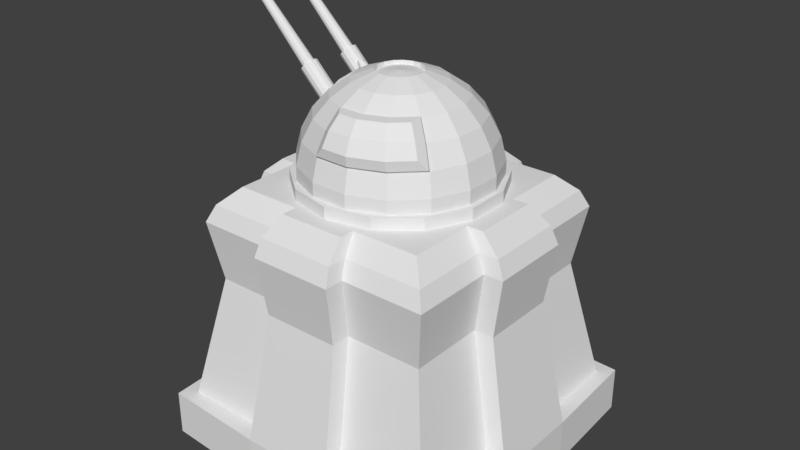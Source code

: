 # Source: anti_air.blend  (saved by Blender 2.79.0; exported with 4.5.12 LTS)
import bpy
from mathutils import Matrix  # noqa: F401  (used for matrix-valued properties, if any)

bpy.ops.wm.read_factory_settings(use_empty=True)
scene = bpy.context.scene
scene.name = 'Scene'

# ---- collections
col_collection_1 = bpy.data.collections.new('Collection 1'); scene.collection.children.link(col_collection_1)

# ---- world
world_world = bpy.data.worlds.new('World'); scene.world = world_world
world_world.color = (0.05088, 0.05088, 0.05088)
world_world.use_sun_shadow = False
world_world.sun_shadow_jitter_overblur = 0.0
world_world.cycles.sampling_method = 'MANUAL'

# ---- meshes
me_cylinder_002 = bpy.data.meshes.new('Cylinder.002')
me_cylinder_002.from_pydata([(-0.4034, 4.387, 0.2446), (-1.138, 5.121, 0.2446), (-0.363, 4.427, 0.2586), (-1.098, 5.162, 0.2586), (-0.3319, 4.458, 0.2977), (-1.067, 5.193, 0.2977), (-0.3171, 4.473, 0.3527), (-1.052, 5.208, 0.3527), (-0.3221, 4.468, 0.4111), (-1.057, 5.203, 0.4111), (-0.3458, 4.444, 0.4595), (-1.081, 5.179, 0.4595), (-0.3826, 4.407, 0.4868), (-1.117, 5.142, 0.4868), (-0.4242, 4.366, 0.4868), (-1.159, 5.101, 0.4868), (-0.461, 4.329, 0.4595), (-1.196, 5.064, 0.4595), (-0.4847, 4.305, 0.4111), (-1.219, 5.04, 0.4111), (-0.4897, 4.3, 0.3527), (-1.224, 5.035, 0.3527), (-0.4749, 4.315, 0.2977), (-1.21, 5.05, 0.2977), (-0.4438, 4.346, 0.2586), (-1.179, 5.081, 0.2586), (-1.171, 5.21, 0.2915), (-1.199, 5.182, 0.2817), (-1.149, 5.232, 0.3187), (-1.139, 5.242, 0.3571), (-1.142, 5.239, 0.3979), (-1.159, 5.222, 0.4317), (-1.185, 5.197, 0.4508), (-1.214, 5.168, 0.4508), (-1.239, 5.142, 0.4317), (-1.256, 5.126, 0.3979), (-1.259, 5.122, 0.3571), (-1.249, 5.132, 0.3187), (-1.227, 5.154, 0.2915), (-1.159, 5.223, 0.2586), (-1.199, 5.182, 0.2446), (-1.128, 5.254, 0.2977), (-1.113, 5.269, 0.3527), (-1.118, 5.264, 0.4111), (-1.141, 5.24, 0.4595), (-1.178, 5.203, 0.4868), (-1.22, 5.161, 0.4868), (-1.257, 5.125, 0.4595), (-1.28, 5.101, 0.4111), (-1.285, 5.096, 0.3527), (-1.271, 5.111, 0.2977), (-1.239, 5.142, 0.2586), (-1.989, 6.013, 0.313), (-2.009, 5.993, 0.306), (-1.974, 6.028, 0.3325), (-1.966, 6.036, 0.3601), (-1.969, 6.033, 0.3893), (-1.981, 6.021, 0.4135), (-1.999, 6.003, 0.4272), (-2.02, 5.982, 0.4272), (-2.038, 5.964, 0.4135), (-2.05, 5.952, 0.3893), (-2.053, 5.949, 0.3601), (-2.045, 5.957, 0.3325), (-2.03, 5.972, 0.313), (-2.008, 6.032, 0.313), (-2.029, 6.012, 0.306), (-1.993, 6.048, 0.3325), (-1.986, 6.055, 0.3601), (-1.988, 6.053, 0.3893), (-2.0, 6.041, 0.4135), (-2.018, 6.022, 0.4272), (-2.039, 6.002, 0.4272), (-2.058, 5.983, 0.4135), (-2.069, 5.971, 0.3893), (-2.072, 5.969, 0.3601), (-2.064, 5.976, 0.3325), (-2.049, 5.992, 0.313), (-2.032, 6.072, 0.2915), (-2.06, 6.044, 0.2817), (-2.011, 6.094, 0.3187), (-2.0, 6.104, 0.3571), (-2.004, 6.1, 0.3979), (-2.02, 6.084, 0.4317), (-2.046, 6.058, 0.4508), (-2.075, 6.029, 0.4508), (-2.101, 6.003, 0.4317), (-2.117, 5.987, 0.3979), (-2.121, 5.983, 0.3571), (-2.11, 5.994, 0.3187), (-2.089, 6.015, 0.2915), (-2.189, 6.223, 0.2993), (-2.214, 6.197, 0.2905), (-2.169, 6.242, 0.3237), (-2.16, 6.251, 0.3582), (-2.163, 6.248, 0.3948), (-2.178, 6.233, 0.4251), (-2.201, 6.21, 0.4422), (-2.227, 6.184, 0.4422), (-2.25, 6.161, 0.4251), (-2.265, 6.146, 0.3948), (-2.268, 6.143, 0.3582), (-2.259, 6.152, 0.3237), (-2.239, 6.172, 0.2993), (-2.18, 6.232, 0.275), (-2.214, 6.197, 0.263), (-2.153, 6.258, 0.3081), (-2.141, 6.271, 0.3549), (-2.145, 6.266, 0.4045), (-2.165, 6.246, 0.4457), (-2.196, 6.215, 0.4689), (-2.232, 6.18, 0.4689), (-2.263, 6.148, 0.4457), (-2.283, 6.128, 0.4045), (-2.287, 6.124, 0.3549), (-2.275, 6.136, 0.3081), (-2.248, 6.163, 0.275), (-2.093, 6.127, 0.2993), (-2.119, 6.102, 0.2905), (-2.074, 6.147, 0.3237), (-2.065, 6.156, 0.3582), (-2.068, 6.153, 0.3948), (-2.083, 6.138, 0.4251), (-2.106, 6.115, 0.4422), (-2.132, 6.089, 0.4422), (-2.155, 6.066, 0.4251), (-2.17, 6.051, 0.3948), (-2.173, 6.048, 0.3582), (-2.163, 6.057, 0.3237), (-2.144, 6.077, 0.2993), (-0.4034, 4.387, -0.4904), (-1.138, 5.121, -0.4904), (-0.363, 4.427, -0.4763), (-1.098, 5.162, -0.4763), (-0.3319, 4.458, -0.4373), (-1.067, 5.193, -0.4373), (-0.3171, 4.473, -0.3823), (-1.052, 5.208, -0.3823), (-0.3221, 4.468, -0.3239), (-1.057, 5.203, -0.3239), (-0.3458, 4.444, -0.2755), (-1.081, 5.179, -0.2755), (-0.3826, 4.407, -0.2481), (-1.117, 5.142, -0.2481), (-0.4242, 4.366, -0.2481), (-1.159, 5.101, -0.2481), (-0.461, 4.329, -0.2755), (-1.196, 5.064, -0.2755), (-0.4847, 4.305, -0.3239), (-1.219, 5.04, -0.3239), (-0.4897, 4.3, -0.3823), (-1.224, 5.035, -0.3823), (-0.4749, 4.315, -0.4373), (-1.21, 5.05, -0.4373), (-0.4438, 4.346, -0.4763), (-1.179, 5.081, -0.4763), (-1.171, 5.21, -0.4434), (-1.199, 5.182, -0.4533), (-1.149, 5.232, -0.4162), (-1.139, 5.242, -0.3778), (-1.142, 5.239, -0.3371), (-1.159, 5.222, -0.3033), (-1.185, 5.197, -0.2842), (-1.214, 5.168, -0.2842), (-1.239, 5.142, -0.3033), (-1.256, 5.126, -0.3371), (-1.259, 5.122, -0.3778), (-1.249, 5.132, -0.4162), (-1.227, 5.154, -0.4434), (-1.159, 5.223, -0.4763), (-1.199, 5.182, -0.4904), (-1.128, 5.254, -0.4373), (-1.113, 5.269, -0.3823), (-1.118, 5.264, -0.3239), (-1.141, 5.24, -0.2755), (-1.178, 5.203, -0.2481), (-1.22, 5.161, -0.2481), (-1.257, 5.125, -0.2755), (-1.28, 5.101, -0.3239), (-1.285, 5.096, -0.3823), (-1.271, 5.111, -0.4373), (-1.239, 5.142, -0.4763), (-1.989, 6.013, -0.4219), (-2.009, 5.993, -0.429), (-1.974, 6.028, -0.4024), (-1.966, 6.036, -0.3749), (-1.969, 6.033, -0.3457), (-1.981, 6.021, -0.3214), (-1.999, 6.003, -0.3078), (-2.02, 5.982, -0.3078), (-2.038, 5.964, -0.3214), (-2.05, 5.952, -0.3457), (-2.053, 5.949, -0.3749), (-2.045, 5.957, -0.4024), (-2.03, 5.972, -0.4219), (-2.008, 6.032, -0.4219), (-2.029, 6.012, -0.429), (-1.993, 6.048, -0.4024), (-1.986, 6.055, -0.3749), (-1.988, 6.053, -0.3457), (-2.0, 6.041, -0.3214), (-2.018, 6.022, -0.3078), (-2.039, 6.002, -0.3078), (-2.058, 5.983, -0.3214), (-2.069, 5.971, -0.3457), (-2.072, 5.969, -0.3749), (-2.064, 5.976, -0.4024), (-2.049, 5.992, -0.4219), (-2.032, 6.072, -0.4434), (-2.06, 6.044, -0.4533), (-2.011, 6.094, -0.4162), (-2.0, 6.104, -0.3778), (-2.004, 6.1, -0.3371), (-2.02, 6.084, -0.3033), (-2.046, 6.058, -0.2842), (-2.075, 6.029, -0.2842), (-2.101, 6.003, -0.3033), (-2.117, 5.987, -0.3371), (-2.121, 5.983, -0.3778), (-2.11, 5.994, -0.4162), (-2.089, 6.015, -0.4434), (-2.189, 6.223, -0.4357), (-2.214, 6.197, -0.4445), (-2.169, 6.242, -0.4112), (-2.16, 6.251, -0.3768), (-2.163, 6.248, -0.3402), (-2.178, 6.233, -0.3098), (-2.201, 6.21, -0.2927), (-2.227, 6.184, -0.2927), (-2.25, 6.161, -0.3098), (-2.265, 6.146, -0.3402), (-2.268, 6.143, -0.3768), (-2.259, 6.152, -0.4112), (-2.239, 6.172, -0.4357), (-2.18, 6.232, -0.46), (-2.214, 6.197, -0.4719), (-2.153, 6.258, -0.4268), (-2.141, 6.271, -0.3801), (-2.145, 6.266, -0.3304), (-2.165, 6.246, -0.2893), (-2.196, 6.215, -0.2661), (-2.232, 6.18, -0.2661), (-2.263, 6.148, -0.2893), (-2.283, 6.128, -0.3304), (-2.287, 6.124, -0.3801), (-2.275, 6.136, -0.4268), (-2.248, 6.163, -0.46), (-2.093, 6.127, -0.4357), (-2.119, 6.102, -0.4445), (-2.074, 6.147, -0.4112), (-2.065, 6.156, -0.3768), (-2.068, 6.153, -0.3402), (-2.083, 6.138, -0.3098), (-2.106, 6.115, -0.2927), (-2.132, 6.089, -0.2927), (-2.155, 6.066, -0.3098), (-2.17, 6.051, -0.3402), (-2.173, 6.048, -0.3768), (-2.163, 6.057, -0.4112), (-2.144, 6.077, -0.4357), (-0.5046, 4.716, -0.3373), (-0.8593, 5.07, -0.3373), (-0.4851, 4.735, -0.3305), (-0.8398, 5.09, -0.3305), (-0.4701, 4.75, -0.3117), (-0.8248, 5.105, -0.3117), (-0.463, 4.757, -0.2852), (-0.8176, 5.112, -0.2852), (-0.4654, 4.755, -0.257), (-0.8201, 5.11, -0.257), (-0.4768, 4.743, -0.2336), (-0.8315, 5.098, -0.2336), (-0.4946, 4.726, -0.2204), (-0.8492, 5.08, -0.2204), (-0.5146, 4.706, -0.2204), (-0.8693, 5.06, -0.2204), (-0.5324, 4.688, -0.2336), (-0.8871, 5.042, -0.2336), (-0.5438, 4.676, -0.257), (-0.8985, 5.031, -0.257), (-0.5463, 4.674, -0.2852), (-0.9009, 5.029, -0.2852), (-0.5391, 4.681, -0.3117), (-0.8938, 5.036, -0.3117), (-0.5241, 4.696, -0.3305), (-0.8788, 5.051, -0.3305), (-0.9135, 5.138, -0.2963), (-0.9203, 5.131, -0.2986), (-0.9083, 5.143, -0.2897), (-0.9058, 5.146, -0.2805), (-0.9067, 5.145, -0.2707), (-0.9106, 5.141, -0.2626), (-0.9168, 5.135, -0.258), (-0.9238, 5.128, -0.258), (-0.93, 5.122, -0.2626), (-0.9339, 5.118, -0.2707), (-0.9348, 5.117, -0.2805), (-0.9323, 5.119, -0.2897), (-0.9271, 5.125, -0.2963), (-0.9092, 5.142, -0.3079), (-0.9203, 5.131, -0.3118), (-0.9006, 5.151, -0.2972), (-0.8966, 5.155, -0.2821), (-0.898, 5.154, -0.266), (-0.9045, 5.147, -0.2527), (-0.9146, 5.137, -0.2452), (-0.926, 5.126, -0.2452), (-0.9362, 5.115, -0.2527), (-0.9427, 5.109, -0.266), (-0.944, 5.108, -0.2821), (-0.94, 5.112, -0.2972), (-0.9314, 5.12, -0.3079), (-0.9027, 5.127, -0.2963), (-0.9095, 5.121, -0.2986), (-0.8975, 5.133, -0.2897), (-0.895, 5.135, -0.2805), (-0.8959, 5.134, -0.2707), (-0.8998, 5.13, -0.2626), (-0.906, 5.124, -0.258), (-0.913, 5.117, -0.258), (-0.9192, 5.111, -0.2626), (-0.9232, 5.107, -0.2707), (-0.924, 5.106, -0.2805), (-0.9215, 5.109, -0.2897), (-0.9163, 5.114, -0.2963)], [], [(0, 1, 3, 2), (2, 3, 5, 4), (4, 5, 7, 6), (6, 7, 9, 8), (8, 9, 11, 10), (10, 11, 13, 12), (12, 13, 15, 14), (14, 15, 17, 16), (16, 17, 19, 18), (18, 19, 21, 20), (20, 21, 23, 22), (13, 11, 44, 45), (22, 23, 25, 24), (24, 25, 1, 0), (0, 2, 4, 6, 8, 10, 12, 14, 16, 18, 20, 22, 24), (38, 37, 63, 64), (23, 21, 49, 50), (9, 7, 42, 43), (19, 17, 47, 48), (5, 3, 39, 41), (15, 13, 45, 46), (25, 23, 50, 51), (11, 9, 43, 44), (21, 19, 48, 49), (7, 5, 41, 42), (17, 15, 46, 47), (3, 1, 40, 39), (1, 25, 51, 40), (27, 26, 39, 40), (26, 28, 41, 39), (28, 29, 42, 41), (29, 30, 43, 42), (30, 31, 44, 43), (31, 32, 45, 44), (32, 33, 46, 45), (33, 34, 47, 46), (34, 35, 48, 47), (35, 36, 49, 48), (36, 37, 50, 49), (37, 38, 51, 50), (38, 27, 40, 51), (60, 59, 72, 73), (31, 30, 56, 57), (27, 38, 64, 53), (32, 31, 57, 58), (33, 32, 58, 59), (34, 33, 59, 60), (26, 27, 53, 52), (35, 34, 60, 61), (28, 26, 52, 54), (36, 35, 61, 62), (29, 28, 54, 55), (37, 36, 62, 63), (30, 29, 55, 56), (77, 76, 89, 90), (52, 53, 66, 65), (61, 60, 73, 74), (54, 52, 65, 67), (62, 61, 74, 75), (55, 54, 67, 68), (63, 62, 75, 76), (56, 55, 68, 69), (64, 63, 76, 77), (57, 56, 69, 70), (53, 64, 77, 66), (58, 57, 70, 71), (59, 58, 71, 72), (86, 85, 111, 112), (70, 69, 82, 83), (66, 77, 90, 79), (71, 70, 83, 84), (72, 71, 84, 85), (73, 72, 85, 86), (65, 66, 79, 78), (74, 73, 86, 87), (67, 65, 78, 80), (75, 74, 87, 88), (68, 67, 80, 81), (76, 75, 88, 89), (69, 68, 81, 82), (99, 98, 124, 125), (78, 79, 105, 104), (87, 86, 112, 113), (80, 78, 104, 106), (88, 87, 113, 114), (81, 80, 106, 107), (89, 88, 114, 115), (82, 81, 107, 108), (90, 89, 115, 116), (83, 82, 108, 109), (79, 90, 116, 105), (84, 83, 109, 110), (85, 84, 110, 111), (92, 91, 104, 105), (91, 93, 106, 104), (93, 94, 107, 106), (94, 95, 108, 107), (95, 96, 109, 108), (96, 97, 110, 109), (97, 98, 111, 110), (98, 99, 112, 111), (99, 100, 113, 112), (100, 101, 114, 113), (101, 102, 115, 114), (102, 103, 116, 115), (103, 92, 105, 116), (117, 118, 129, 128, 127, 126, 125, 124, 123, 122, 121, 120, 119), (91, 92, 118, 117), (100, 99, 125, 126), (93, 91, 117, 119), (101, 100, 126, 127), (94, 93, 119, 120), (102, 101, 127, 128), (95, 94, 120, 121), (103, 102, 128, 129), (96, 95, 121, 122), (92, 103, 129, 118), (97, 96, 122, 123), (98, 97, 123, 124), (130, 131, 133, 132), (132, 133, 135, 134), (134, 135, 137, 136), (136, 137, 139, 138), (138, 139, 141, 140), (140, 141, 143, 142), (142, 143, 145, 144), (144, 145, 147, 146), (146, 147, 149, 148), (148, 149, 151, 150), (150, 151, 153, 152), (143, 141, 174, 175), (152, 153, 155, 154), (154, 155, 131, 130), (130, 132, 134, 136, 138, 140, 142, 144, 146, 148, 150, 152, 154), (168, 167, 193, 194), (153, 151, 179, 180), (139, 137, 172, 173), (149, 147, 177, 178), (135, 133, 169, 171), (145, 143, 175, 176), (155, 153, 180, 181), (141, 139, 173, 174), (151, 149, 178, 179), (137, 135, 171, 172), (147, 145, 176, 177), (133, 131, 170, 169), (131, 155, 181, 170), (157, 156, 169, 170), (156, 158, 171, 169), (158, 159, 172, 171), (159, 160, 173, 172), (160, 161, 174, 173), (161, 162, 175, 174), (162, 163, 176, 175), (163, 164, 177, 176), (164, 165, 178, 177), (165, 166, 179, 178), (166, 167, 180, 179), (167, 168, 181, 180), (168, 157, 170, 181), (190, 189, 202, 203), (161, 160, 186, 187), (157, 168, 194, 183), (162, 161, 187, 188), (163, 162, 188, 189), (164, 163, 189, 190), (156, 157, 183, 182), (165, 164, 190, 191), (158, 156, 182, 184), (166, 165, 191, 192), (159, 158, 184, 185), (167, 166, 192, 193), (160, 159, 185, 186), (207, 206, 219, 220), (182, 183, 196, 195), (191, 190, 203, 204), (184, 182, 195, 197), (192, 191, 204, 205), (185, 184, 197, 198), (193, 192, 205, 206), (186, 185, 198, 199), (194, 193, 206, 207), (187, 186, 199, 200), (183, 194, 207, 196), (188, 187, 200, 201), (189, 188, 201, 202), (216, 215, 241, 242), (200, 199, 212, 213), (196, 207, 220, 209), (201, 200, 213, 214), (202, 201, 214, 215), (203, 202, 215, 216), (195, 196, 209, 208), (204, 203, 216, 217), (197, 195, 208, 210), (205, 204, 217, 218), (198, 197, 210, 211), (206, 205, 218, 219), (199, 198, 211, 212), (229, 228, 254, 255), (208, 209, 235, 234), (217, 216, 242, 243), (210, 208, 234, 236), (218, 217, 243, 244), (211, 210, 236, 237), (219, 218, 244, 245), (212, 211, 237, 238), (220, 219, 245, 246), (213, 212, 238, 239), (209, 220, 246, 235), (214, 213, 239, 240), (215, 214, 240, 241), (222, 221, 234, 235), (221, 223, 236, 234), (223, 224, 237, 236), (224, 225, 238, 237), (225, 226, 239, 238), (226, 227, 240, 239), (227, 228, 241, 240), (228, 229, 242, 241), (229, 230, 243, 242), (230, 231, 244, 243), (231, 232, 245, 244), (232, 233, 246, 245), (233, 222, 235, 246), (247, 248, 259, 258, 257, 256, 255, 254, 253, 252, 251, 250, 249), (221, 222, 248, 247), (230, 229, 255, 256), (223, 221, 247, 249), (231, 230, 256, 257), (224, 223, 249, 250), (232, 231, 257, 258), (225, 224, 250, 251), (233, 232, 258, 259), (226, 225, 251, 252), (222, 233, 259, 248), (227, 226, 252, 253), (228, 227, 253, 254), (260, 261, 263, 262), (262, 263, 265, 264), (264, 265, 267, 266), (266, 267, 269, 268), (268, 269, 271, 270), (270, 271, 273, 272), (272, 273, 275, 274), (274, 275, 277, 276), (276, 277, 279, 278), (278, 279, 281, 280), (280, 281, 283, 282), (282, 283, 285, 284), (284, 285, 261, 260), (285, 283, 310, 311), (294, 293, 319, 320), (271, 269, 303, 304), (281, 279, 308, 309), (267, 265, 301, 302), (277, 275, 306, 307), (263, 261, 300, 299), (261, 285, 311, 300), (273, 271, 304, 305), (283, 281, 309, 310), (269, 267, 302, 303), (279, 277, 307, 308), (265, 263, 299, 301), (275, 273, 305, 306), (287, 286, 299, 300), (286, 288, 301, 299), (288, 289, 302, 301), (289, 290, 303, 302), (290, 291, 304, 303), (291, 292, 305, 304), (292, 293, 306, 305), (293, 294, 307, 306), (294, 295, 308, 307), (295, 296, 309, 308), (296, 297, 310, 309), (297, 298, 311, 310), (298, 287, 300, 311), (312, 313, 324, 323, 322, 321, 320, 319, 318, 317, 316, 315, 314), (286, 287, 313, 312), (295, 294, 320, 321), (288, 286, 312, 314), (296, 295, 321, 322), (289, 288, 314, 315), (297, 296, 322, 323), (290, 289, 315, 316), (298, 297, 323, 324), (291, 290, 316, 317), (287, 298, 324, 313), (292, 291, 317, 318), (293, 292, 318, 319)])
me_cylinder_002.use_remesh_preserve_volume = False
me_cylinder_002.use_remesh_preserve_attributes = False
me_cylinder_002.use_mirror_vertex_groups = False
me_cylinder_002.update()
me_sphere_002 = bpy.data.meshes.new('Sphere.002')
me_sphere_002.from_pydata([(-0.3436, 5.178, -0.5291), (-0.6085, 4.747, -0.9369), (-0.6913, 4.458, -1.064), (-0.7339, 4.14, -1.13), (-0.0592, 5.294, -0.3194), (-0.115, 5.178, -0.6203), (-0.164, 4.992, -0.8851), (-0.2036, 4.747, -1.098), (-0.2313, 4.458, -1.248), (-0.2456, 4.14, -1.325), (0.06754, 5.294, -0.3178), (0.1312, 5.178, -0.6171), (0.1872, 4.992, -0.8805), (0.2323, 4.747, -1.093), (0.2639, 4.458, -1.242), (0.2802, 4.14, -1.318), (0.184, 5.294, -0.2677), (0.3573, 5.178, -0.5199), (0.5099, 4.992, -0.7419), (0.6328, 4.747, -0.9207), (0.7189, 4.458, -1.046), (0.7633, 4.14, -1.111), (0.2725, 5.294, -0.1769), (0.5291, 5.178, -0.3436), (0.7549, 4.992, -0.4903), (0.9369, 4.747, -0.6085), (1.064, 4.458, -0.6913), (1.13, 4.14, -0.7339), (0.3194, 5.294, -0.0592), (0.6203, 5.178, -0.115), (0.8851, 4.992, -0.164), (1.098, 4.747, -0.2036), (1.248, 4.458, -0.2313), (1.325, 4.14, -0.2456), (0.3178, 5.294, 0.06754), (0.6171, 5.178, 0.1312), (0.8805, 4.992, 0.1872), (1.093, 4.747, 0.2323), (1.242, 4.458, 0.2639), (1.318, 4.14, 0.2802), (0.2677, 5.294, 0.184), (0.5199, 5.178, 0.3573), (0.7419, 4.992, 0.5099), (0.9207, 4.747, 0.6328), (1.046, 4.458, 0.7189), (1.111, 4.14, 0.7633), (0.1769, 5.294, 0.2725), (0.3436, 5.178, 0.5291), (0.4903, 4.992, 0.7549), (0.6913, 4.458, 1.064), (0.7339, 4.14, 1.13), (0.0592, 5.294, 0.3194), (0.115, 5.178, 0.6203), (0.164, 4.992, 0.8851), (0.2313, 4.458, 1.248), (0.2456, 4.14, 1.325), (-0.06754, 5.294, 0.3178), (-0.1312, 5.178, 0.6171), (-0.1872, 4.992, 0.8805), (-0.2323, 4.747, 1.093), (-0.2639, 4.458, 1.242), (-0.2802, 4.14, 1.318), (-0.184, 5.294, 0.2677), (-0.3573, 5.178, 0.5199), (-0.5099, 4.992, 0.7419), (-0.6328, 4.747, 0.9207), (-0.7189, 4.458, 1.046), (-0.7633, 4.14, 1.111), (-0.2725, 5.294, 0.1769), (-0.5291, 5.178, 0.3436), (-0.7549, 4.992, 0.4903), (-0.9369, 4.747, 0.6085), (-1.064, 4.458, 0.6913), (-1.13, 4.14, 0.7339), (-0.3194, 5.294, 0.0592), (-0.6203, 5.178, 0.115), (-0.8851, 4.992, 0.164), (-1.098, 4.747, 0.2036), (-1.248, 4.458, 0.2313), (-1.325, 4.14, 0.2456), (-0.3178, 5.294, -0.06754), (-0.6171, 5.178, -0.1312), (-0.8805, 4.992, -0.1872), (-1.093, 4.747, -0.2323), (-1.242, 4.458, -0.2639), (-1.318, 4.14, -0.2802), (-0.2677, 5.294, -0.184), (-0.5199, 5.178, -0.3573), (-0.7418, 4.992, -0.5099), (-0.9207, 4.747, -0.6328), (-1.046, 4.458, -0.7189), (-1.111, 4.14, -0.7633), (-0.1769, 5.294, -0.2725), (-0.4903, 4.992, -0.7549), (-0.2456, 3.792, -1.325), (-0.7339, 3.792, -1.13), (0.2802, 3.792, -1.318), (0.7633, 3.792, -1.111), (1.13, 3.792, -0.7339), (1.325, 3.792, -0.2456), (1.318, 3.792, 0.2802), (1.111, 3.792, 0.7633), (0.7339, 3.792, 1.13), (0.2456, 3.792, 1.325), (-0.2802, 3.792, 1.318), (-0.7633, 3.792, 1.111), (-1.13, 3.792, 0.7339), (-1.325, 3.792, 0.2456), (-1.318, 3.792, -0.2802), (-1.111, 3.792, -0.7633), (-0.3959, 5.081, 0.2904), (-0.6218, 4.895, 0.4371), (-0.8038, 4.65, 0.5553), (-0.9313, 4.36, 0.6381), (-0.997, 4.043, 0.6808), (-0.4871, 5.081, 0.06183), (-0.7519, 4.895, 0.1109), (-0.9653, 4.65, 0.1505), (-1.115, 4.36, 0.1782), (-1.192, 4.043, 0.1924), (-0.4853, 5.081, -0.07456), (-0.7488, 4.895, -0.1306), (-0.961, 4.65, -0.1757), (-1.11, 4.36, -0.2073), (-1.186, 4.043, -0.2236), (-0.3882, 5.081, -0.3007), (-0.6101, 4.895, -0.4533), (-0.7889, 4.65, -0.5762), (-0.9143, 4.36, -0.6623), (-0.9788, 4.043, -0.7067), (-0.8658, 4.675, 0.5801), (-0.9933, 4.385, 0.6629), (-1.059, 4.067, 0.7056), (-1.027, 4.675, 0.1752), (-1.177, 4.385, 0.2029), (-1.254, 4.067, 0.2172), (-1.022, 4.675, -0.202), (-1.171, 4.385, -0.2337), (-1.248, 4.067, -0.2499), (-0.8503, 4.675, -0.6025), (-0.9756, 4.385, -0.6887), (-1.04, 4.067, -0.733), (0.653, 4.833, 1.049), (0.2481, 4.833, 1.21), (0.7699, 5.006, 0.7256), (0.7566, 5.021, 0.5469), (0.8957, 4.833, 0.812), (0.9355, 4.776, 0.6698), (0.9841, 4.629, 0.8727), (1.061, 4.486, 0.7559), (0.505, 5.021, 0.792), (0.5698, 5.006, 0.9205), (0.7113, 4.629, 1.138), (0.7061, 4.486, 1.102), (0.1788, 5.021, 0.9221), (0.2203, 5.006, 1.06), (0.2676, 4.629, 1.315), (0.2461, 4.486, 1.285), (-0.05902, 5.006, 1.056), (-0.1724, 5.021, 0.9175), (-0.2175, 4.776, 1.13), (-0.09077, 4.833, 1.206), (-0.1131, 4.629, 1.31), (-0.2491, 4.486, 1.279), (-0.0592, 5.237, -0.3194), (0.06754, 5.237, -0.3178), (0.184, 5.237, -0.2677), (0.2725, 5.237, -0.1769), (0.3194, 5.237, -0.0592), (0.3178, 5.237, 0.06754), (0.2677, 5.237, 0.184), (0.1769, 5.237, 0.2725), (0.0592, 5.237, 0.3194), (-0.06754, 5.237, 0.3178), (-4.186e-08, 5.276, 4.632e-07), (-0.184, 5.237, 0.2677), (-0.2725, 5.237, 0.1769), (-0.3194, 5.237, 0.0592), (-0.3178, 5.237, -0.06754), (-0.2677, 5.237, -0.184), (-0.1769, 5.237, -0.2725)], [], [(62, 56, 173, 175), (0, 92, 4, 5), (93, 0, 5, 6), (1, 93, 6, 7), (2, 1, 7, 8), (3, 2, 8, 9), (5, 4, 10, 11), (6, 5, 11, 12), (7, 6, 12, 13), (8, 7, 13, 14), (9, 8, 14, 15), (46, 40, 170, 171), (14, 13, 19, 20), (15, 14, 20, 21), (10, 4, 164, 165), (11, 10, 16, 17), (12, 11, 17, 18), (13, 12, 18, 19), (22, 16, 166, 167), (17, 16, 22, 23), (18, 17, 23, 24), (19, 18, 24, 25), (20, 19, 25, 26), (21, 20, 26, 27), (23, 22, 28, 29), (24, 23, 29, 30), (25, 24, 30, 31), (26, 25, 31, 32), (27, 26, 32, 33), (56, 51, 172, 173), (32, 31, 37, 38), (33, 32, 38, 39), (51, 46, 171, 172), (29, 28, 34, 35), (30, 29, 35, 36), (31, 30, 36, 37), (16, 10, 165, 166), (35, 34, 40, 41), (36, 35, 41, 42), (37, 36, 42, 43), (38, 37, 43, 44), (39, 38, 44, 45), (42, 41, 47, 48), (48, 53, 154, 150), (146, 144, 151, 142), (45, 44, 49, 50), (86, 80, 178, 179), (41, 40, 46, 47), (50, 49, 54, 55), (28, 22, 167, 168), (47, 46, 51, 52), (48, 47, 52, 53), (142, 151, 155, 143), (80, 74, 177, 178), (52, 51, 56, 57), (53, 52, 57, 58), (156, 143, 161, 162), (59, 60, 163, 160), (55, 54, 60, 61), (58, 57, 63, 64), (59, 58, 64, 65), (60, 59, 65, 66), (61, 60, 66, 67), (74, 68, 176, 177), (57, 56, 62, 63), (67, 66, 72, 73), (40, 34, 169, 170), (63, 62, 68, 69), (64, 63, 69, 70), (65, 64, 70, 71), (66, 65, 71, 72), (34, 28, 168, 169), (69, 68, 74, 75), (91, 85, 124, 129), (82, 81, 120, 121), (78, 79, 119, 118), (90, 91, 129, 128), (77, 76, 82, 83), (78, 77, 83, 84), (79, 78, 84, 85), (68, 62, 175, 176), (75, 74, 80, 81), (76, 75, 81, 82), (77, 78, 118, 117), (92, 86, 179, 180), (81, 80, 86, 87), (89, 90, 128, 127), (79, 73, 114, 119), (76, 77, 117, 116), (4, 92, 180, 164), (87, 86, 92, 0), (88, 87, 0, 93), (89, 88, 93, 1), (90, 89, 1, 2), (91, 90, 2, 3), (39, 45, 101, 100), (94, 96, 97, 98, 99, 100, 101, 102, 103, 104, 105, 106, 107, 108, 109, 95), (27, 33, 99, 98), (73, 79, 107, 106), (3, 9, 94, 95), (33, 39, 100, 99), (79, 85, 108, 107), (85, 91, 109, 108), (45, 50, 102, 101), (55, 61, 104, 103), (91, 3, 95, 109), (9, 15, 96, 94), (50, 55, 103, 102), (15, 21, 97, 96), (21, 27, 98, 97), (67, 73, 106, 105), (61, 67, 105, 104), (111, 110, 115, 116), (112, 111, 116, 117), (118, 119, 135, 134), (112, 117, 133, 130), (114, 113, 131, 132), (121, 120, 125, 126), (122, 121, 126, 127), (128, 129, 141, 140), (70, 69, 110, 111), (83, 82, 121, 122), (71, 70, 111, 112), (69, 75, 115, 110), (84, 83, 122, 123), (72, 71, 112, 113), (85, 84, 123, 124), (81, 87, 125, 120), (73, 72, 113, 114), (87, 88, 126, 125), (75, 76, 116, 115), (88, 89, 127, 126), (131, 130, 133, 134), (132, 131, 134, 135), (138, 137, 140, 141), (137, 136, 139, 140), (129, 124, 138, 141), (122, 127, 139, 136), (123, 122, 136, 137), (119, 114, 132, 135), (127, 128, 140, 139), (113, 112, 130, 131), (124, 123, 137, 138), (117, 118, 134, 133), (44, 43, 147, 149), (49, 44, 149, 153), (54, 49, 153, 157), (152, 142, 143, 156), (60, 54, 157, 163), (58, 59, 160, 159), (43, 42, 145, 147), (143, 155, 158, 161), (148, 146, 142, 152), (53, 58, 159, 154), (144, 146, 147, 145), (146, 148, 149, 147), (151, 144, 145, 150), (153, 149, 148, 152), (157, 153, 152, 156), (155, 151, 150, 154), (159, 160, 161, 158), (160, 163, 162, 161), (158, 155, 154, 159), (163, 157, 156, 162), (42, 48, 150, 145), (180, 174, 164), (164, 174, 165), (165, 174, 166), (166, 174, 167), (167, 174, 168), (168, 174, 169), (169, 174, 170), (170, 174, 171), (171, 174, 172), (172, 174, 173), (173, 174, 175), (175, 174, 176), (176, 174, 177), (177, 174, 178), (178, 174, 179), (179, 174, 180)])
me_sphere_002.use_remesh_preserve_volume = False
me_sphere_002.use_remesh_preserve_attributes = False
me_sphere_002.use_mirror_vertex_groups = False
me_sphere_002.update()
me_sphere_001 = bpy.data.meshes.new('Sphere.001')
me_sphere_001.from_pydata([(-0.3959, 5.075, 0.2904), (-0.6218, 4.889, 0.4371), (-0.8038, 4.644, 0.5553), (-0.9313, 4.354, 0.6381), (-0.997, 4.037, 0.6808), (-0.4871, 5.075, 0.06183), (-0.7519, 4.889, 0.1109), (-0.9653, 4.644, 0.1505), (-1.115, 4.354, 0.1782), (-1.192, 4.037, 0.1924), (-0.4853, 5.075, -0.07456), (-0.7488, 4.889, -0.1306), (-0.961, 4.644, -0.1757), (-1.11, 4.354, -0.2073), (-1.186, 4.037, -0.2236), (-0.3882, 5.075, -0.3007), (-0.6101, 4.889, -0.4533), (-0.7889, 4.644, -0.5762), (-0.9143, 4.354, -0.6623), (-0.9788, 4.037, -0.7067), (-0.3959, 5.075, 0.2904), (-0.6218, 4.889, 0.4371), (-0.8038, 4.644, 0.5553), (-0.9313, 4.354, 0.6381), (-0.997, 4.037, 0.6808), (-0.4871, 5.075, 0.06183), (-0.7519, 4.889, 0.1109), (-0.9653, 4.644, 0.1505), (-1.115, 4.354, 0.1782), (-1.192, 4.037, 0.1924), (-0.3984, 5.115, 0.2979), (-0.6352, 4.92, 0.4517), (-0.826, 4.663, 0.5756), (-0.9598, 4.36, 0.6624), (-1.029, 4.026, 0.7071), (-0.494, 5.115, 0.05818), (-0.7717, 4.92, 0.1096), (-0.9954, 4.663, 0.1511), (-1.152, 4.36, 0.1802), (-1.233, 4.026, 0.1951), (-0.4924, 5.115, -0.07109), (-0.7686, 4.92, -0.1298), (-0.9911, 4.663, -0.1771), (-1.147, 4.36, -0.2103), (-1.227, 4.026, -0.2273), (-0.3905, 5.115, -0.3082), (-0.6232, 4.92, -0.4681), (-0.8107, 4.663, -0.597), (-0.9421, 4.36, -0.6873), (-1.01, 4.026, -0.7338), (-0.3984, 5.115, 0.2979), (-0.6352, 4.92, 0.4517), (-0.826, 4.663, 0.5756), (-0.9598, 4.36, 0.6624), (-1.029, 4.026, 0.7071), (-0.494, 5.115, 0.05818), (-0.7717, 4.92, 0.1096), (-0.9954, 4.663, 0.1511), (-1.152, 4.36, 0.1802), (-1.233, 4.026, 0.1951)], [], [(1, 6, 5, 0), (2, 7, 6, 1), (3, 8, 7, 2), (4, 9, 8, 3), (14, 19, 18, 13), (11, 16, 15, 10), (12, 17, 16, 11), (13, 18, 17, 12), (21, 26, 25, 20), (22, 27, 26, 21), (23, 28, 27, 22), (24, 29, 28, 23), (31, 30, 35, 36), (32, 31, 36, 37), (33, 32, 37, 38), (34, 33, 38, 39), (44, 43, 48, 49), (41, 40, 45, 46), (42, 41, 46, 47), (43, 42, 47, 48), (51, 50, 55, 56), (52, 51, 56, 57), (53, 52, 57, 58), (54, 53, 58, 59), (11, 10, 40, 41), (1, 0, 30, 31), (22, 21, 51, 52), (12, 11, 41, 42), (2, 1, 31, 32), (23, 22, 52, 53), (13, 12, 42, 43), (3, 2, 32, 33), (24, 23, 53, 54), (14, 13, 43, 44), (4, 3, 33, 34), (25, 26, 56, 55), (15, 16, 46, 45), (5, 6, 36, 35), (26, 27, 57, 56), (16, 17, 47, 46), (6, 7, 37, 36), (27, 28, 58, 57), (17, 18, 48, 47), (7, 8, 38, 37), (28, 29, 59, 58), (18, 19, 49, 48), (8, 9, 39, 38), (20, 25, 55, 50), (19, 14, 44, 49), (0, 5, 35, 30), (10, 15, 45, 40), (29, 24, 54, 59), (9, 4, 34, 39), (21, 20, 50, 51)])
me_sphere_001.use_remesh_preserve_volume = False
me_sphere_001.use_remesh_preserve_attributes = False
me_sphere_001.use_mirror_vertex_groups = False
me_sphere_001.update()
me_cylinder = bpy.data.meshes.new('Cylinder')
me_cylinder.from_pydata([(0.0, 3.611, -1.426), (0.0, 3.943, -1.426), (0.6188, 3.611, -1.285), (0.6188, 3.943, -1.285), (1.115, 3.611, -0.8893), (1.115, 3.943, -0.8893), (1.39, 3.611, -0.3174), (1.39, 3.943, -0.3174), (1.39, 3.611, 0.3174), (1.39, 3.943, 0.3174), (1.115, 3.611, 0.8893), (1.115, 3.943, 0.8893), (0.6188, 3.611, 1.285), (0.6188, 3.943, 1.285), (2.154e-07, 3.611, 1.426), (2.154e-07, 3.943, 1.426), (-0.6188, 3.611, 1.285), (-0.6188, 3.943, 1.285), (-1.115, 3.611, 0.8893), (-1.115, 3.943, 0.8893), (-1.39, 3.611, 0.3174), (-1.39, 3.943, 0.3174), (-1.39, 3.611, -0.3174), (-1.39, 3.943, -0.3174), (-1.115, 3.611, -0.8893), (-1.115, 3.943, -0.8893), (-0.6188, 3.611, -1.285), (-0.6188, 3.943, -1.285)], [], [(0, 1, 3, 2), (2, 3, 5, 4), (4, 5, 7, 6), (6, 7, 9, 8), (8, 9, 11, 10), (10, 11, 13, 12), (12, 13, 15, 14), (14, 15, 17, 16), (16, 17, 19, 18), (18, 19, 21, 20), (20, 21, 23, 22), (22, 23, 25, 24), (3, 1, 27, 25, 23, 21, 19, 17, 15, 13, 11, 9, 7, 5), (24, 25, 27, 26), (26, 27, 1, 0), (0, 2, 4, 6, 8, 10, 12, 14, 16, 18, 20, 22, 24, 26)])
me_cylinder.use_remesh_preserve_volume = False
me_cylinder.use_remesh_preserve_attributes = False
me_cylinder.use_mirror_vertex_groups = False
me_cylinder.update()
me_cube_004 = bpy.data.meshes.new('Cube.004')
me_cube_004.from_pydata([(-2.0, 8.742e-08, 2.0), (-2.0, 0.651, 2.0), (-2.0, -8.742e-08, -2.0), (-2.0, 0.651, -2.0), (2.0, 8.742e-08, 2.0), (2.0, 0.651, 2.0), (2.0, -8.742e-08, -2.0), (2.0, 0.651, -2.0), (-1.643, 2.448, 1.643), (-1.643, 2.448, -1.643), (1.643, 2.448, -1.643), (1.643, 2.448, 1.643), (-1.779, 3.3, 1.779), (-1.779, 3.3, -1.779), (1.779, 3.3, -1.779), (1.779, 3.3, 1.779), (-1.675, 3.54, 1.675), (-1.675, 3.54, -1.675), (1.675, 3.54, -1.675), (1.675, 3.54, 1.675), (-2.0, -2.914e-08, -0.6667), (-2.0, 2.914e-08, 0.6667), (-2.0, 0.651, 0.6667), (-2.0, 0.651, -0.6667), (2.0, 2.914e-08, 0.6667), (2.0, -2.914e-08, -0.6667), (2.0, 0.651, -0.6667), (2.0, 0.651, 0.6667), (-1.643, 2.448, 0.5476), (-1.643, 2.448, -0.5476), (1.643, 2.448, -0.5476), (1.643, 2.448, 0.5476), (-1.779, 3.3, 0.5928), (-1.779, 3.3, -0.5928), (1.779, 3.3, -0.5928), (1.779, 3.3, 0.5928), (-1.675, 3.54, 0.5584), (-1.675, 3.54, -0.5584), (1.675, 3.54, -0.5584), (1.675, 3.54, 0.5584), (0.6667, -8.742e-08, -2.0), (-0.6667, -8.742e-08, -2.0), (-0.6667, 0.651, -2.0), (0.6667, 0.651, -2.0), (-0.6667, 8.742e-08, 2.0), (0.6667, 8.742e-08, 2.0), (0.6667, 0.651, 2.0), (-0.6667, 0.651, 2.0), (-0.5476, 2.448, -1.643), (0.5476, 2.448, -1.643), (0.5476, 2.448, 1.643), (-0.5476, 2.448, 1.643), (-0.5928, 3.3, -1.779), (0.5928, 3.3, -1.779), (0.5928, 3.3, 1.779), (-0.5928, 3.3, 1.779), (-0.5584, 3.54, -1.675), (0.5584, 3.54, -1.675), (0.5584, 3.54, 1.675), (-0.5584, 3.54, 1.675), (-0.5584, 3.54, -0.5584), (0.5584, 3.54, -0.5584), (-0.5584, 3.54, 0.5584), (0.5584, 3.54, 0.5584), (0.6667, -2.914e-08, -0.6667), (-0.6667, -2.914e-08, -0.6667), (0.6667, 2.914e-08, 0.6667), (-0.6667, 2.914e-08, 0.6667), (-2.275, 2.914e-08, 0.6667), (-2.194, 9.591e-08, 2.194), (-2.194, 0.651, 2.194), (-2.275, 0.6521, -0.6667), (-2.194, 0.651, -2.194), (-2.194, -9.591e-08, -2.194), (-0.6667, -9.943e-08, -2.275), (0.6667, 0.6521, -2.275), (2.194, 0.651, -2.194), (2.194, -9.591e-08, -2.194), (2.275, -2.914e-08, -0.6667), (2.275, 0.6521, 0.6667), (2.194, 0.651, 2.194), (2.194, 9.591e-08, 2.194), (0.6667, 9.943e-08, 2.275), (-0.6667, 0.6521, 2.275), (-2.275, -2.914e-08, -0.6667), (-2.275, 0.6521, 0.6667), (2.275, 2.914e-08, 0.6667), (2.275, 0.6521, -0.6667), (-1.917, 2.449, 0.5476), (-1.917, 2.449, -0.5476), (1.917, 2.449, -0.5476), (1.917, 2.449, 0.5476), (-2.053, 3.302, 0.5928), (-2.053, 3.302, -0.5928), (2.053, 3.302, -0.5928), (2.053, 3.302, 0.5928), (-1.948, 3.547, 0.5584), (-1.948, 3.547, -0.5584), (1.948, 3.547, -0.5584), (1.948, 3.547, 0.5584), (0.6667, -9.943e-08, -2.275), (-0.6667, 0.6521, -2.275), (-0.6667, 9.943e-08, 2.275), (0.6667, 0.6521, 2.275), (-0.5476, 2.449, -1.917), (0.5476, 2.449, -1.917), (0.5476, 2.449, 1.917), (-0.5476, 2.449, 1.917), (-0.5928, 3.302, -2.053), (0.5928, 3.302, -2.053), (0.5928, 3.302, 2.053), (-0.5928, 3.302, 2.053), (-0.5584, 3.547, -1.948), (0.5584, 3.547, -1.948), (0.5584, 3.547, 1.948), (-0.5584, 3.547, 1.948), (-1.425, 3.778, 1.425), (-1.425, 3.778, -1.425), (1.425, 3.778, -1.425), (1.425, 3.778, 1.425), (-1.425, 3.778, 0.4749), (-1.425, 3.778, -0.4749), (1.425, 3.778, -0.4749), (1.425, 3.778, 0.4749), (-0.4749, 3.778, -1.425), (0.4749, 3.778, -1.425), (0.4749, 3.778, 1.425), (-0.4749, 3.778, 1.425), (-1.657, 3.785, 0.4749), (-1.657, 3.785, -0.4749), (1.657, 3.785, -0.4749), (1.657, 3.785, 0.4749), (-0.4749, 3.785, -1.657), (0.4749, 3.785, -1.657), (0.4749, 3.785, 1.657), (-0.4749, 3.785, 1.657)], [], [(32, 36, 96, 92), (51, 47, 83, 107), (37, 33, 93, 97), (42, 48, 104, 101), (66, 24, 4, 45), (26, 7, 10, 30), (30, 10, 14, 34), (22, 1, 8, 28), (46, 5, 11, 50), (42, 3, 9, 48), (34, 14, 18, 38), (28, 8, 12, 32), (50, 11, 15, 54), (48, 9, 13, 52), (62, 36, 16, 59), (32, 12, 16, 36), (54, 15, 19, 58), (52, 13, 17, 56), (13, 33, 37, 17), (23, 3, 72, 71), (56, 17, 37, 60), (60, 37, 36, 62), (9, 29, 33, 13), (26, 30, 90, 87), (15, 35, 39, 19), (7, 26, 87, 76), (3, 23, 29, 9), (5, 46, 103, 80), (11, 31, 35, 15), (38, 39, 99, 98), (5, 27, 31, 11), (49, 43, 75, 105), (40, 6, 25, 64), (64, 25, 24, 66), (58, 59, 115, 114), (31, 27, 79, 91), (24, 25, 78, 86), (44, 45, 82, 102), (20, 65, 67, 21), (65, 64, 66, 67), (2, 41, 65, 20), (41, 40, 64, 65), (38, 61, 63, 39), (61, 60, 62, 63), (18, 57, 61, 38), (57, 56, 60, 61), (14, 53, 57, 18), (50, 54, 110, 106), (12, 55, 59, 16), (21, 0, 69, 68), (39, 63, 58, 19), (63, 62, 59, 58), (10, 49, 53, 14), (30, 34, 94, 90), (8, 51, 55, 12), (4, 24, 86, 81), (7, 43, 49, 10), (0, 44, 102, 69), (1, 47, 51, 8), (36, 37, 97, 96), (21, 67, 44, 0), (67, 66, 45, 44), (55, 51, 107, 111), (56, 57, 113, 112), (35, 31, 91, 95), (48, 52, 108, 104), (84, 71, 72, 73), (100, 75, 76, 77), (86, 79, 80, 81), (102, 83, 70, 69), (93, 92, 96, 97), (89, 88, 92, 93), (95, 94, 98, 99), (71, 85, 88, 89), (91, 90, 94, 95), (79, 87, 90, 91), (77, 76, 87, 78), (78, 87, 79, 86), (69, 70, 85, 68), (68, 85, 71, 84), (109, 108, 112, 113), (111, 110, 114, 115), (105, 104, 108, 109), (107, 106, 110, 111), (75, 101, 104, 105), (83, 103, 106, 107), (81, 80, 103, 82), (82, 103, 83, 102), (73, 72, 101, 74), (74, 101, 75, 100), (41, 2, 73, 74), (46, 50, 106, 103), (57, 53, 109, 113), (43, 7, 76, 75), (52, 56, 112, 108), (33, 29, 89, 93), (59, 55, 111, 115), (25, 6, 77, 78), (28, 32, 92, 88), (54, 58, 114, 110), (27, 5, 80, 79), (39, 35, 95, 99), (6, 40, 100, 77), (2, 20, 84, 73), (34, 38, 98, 94), (40, 41, 74, 100), (45, 4, 81, 82), (20, 21, 68, 84), (29, 23, 71, 89), (53, 49, 105, 109), (3, 42, 101, 72), (47, 1, 70, 83), (1, 22, 85, 70), (22, 28, 88, 85), (36, 120, 128, 96), (19, 119, 126, 58), (37, 121, 117, 17), (39, 99, 131, 123), (18, 57, 125, 118), (98, 38, 122, 130), (36, 16, 116, 120), (112, 56, 124, 132), (39, 123, 119, 19), (97, 96, 128, 129), (113, 112, 132, 133), (114, 58, 126, 134), (16, 59, 127, 116), (99, 98, 130, 131), (97, 129, 121, 37), (115, 114, 134, 135), (18, 118, 122, 38), (57, 113, 133, 125), (59, 115, 135, 127), (17, 117, 124, 56), (130, 122, 123, 131), (132, 124, 125, 133), (128, 120, 121, 129), (134, 126, 127, 135), (121, 120, 116, 127, 126, 119, 123, 122, 118, 125, 124, 117)])
me_cube_004.use_remesh_preserve_volume = False
me_cube_004.use_remesh_preserve_attributes = False
me_cube_004.use_mirror_vertex_groups = False
me_cube_004.update()

# ---- objects
ob_guns = bpy.data.objects.new('guns', me_cylinder_002)
ob_turret = bpy.data.objects.new('turret', me_sphere_002)
ob_turret_black = bpy.data.objects.new('turret_black', me_sphere_001)
ob_turret_base = bpy.data.objects.new('turret_base', me_cylinder)
ob_tower_base = bpy.data.objects.new('tower_base', me_cube_004)

# ---- transforms, parenting, visibility, modifiers, constraints
ob_guns.location = (-1.694e-21, 0.0, 1.49e-08)
ob_guns.rotation_euler = (1.571, -0.0, 0.0)
ob_guns.lineart.crease_threshold = 0.0
ob_turret.location = (0.0, 0.0, 0.0)
ob_turret.rotation_euler = (1.571, -0.0, 0.0)
ob_turret.lineart.crease_threshold = 0.0
ob_turret_black.location = (0.0, 0.0, 0.0)
ob_turret_black.rotation_euler = (1.571, -0.0, 0.0)
ob_turret_black.lineart.crease_threshold = 0.0
ob_turret_base.location = (0.0, 0.0, 0.0)
ob_turret_base.rotation_euler = (1.571, -0.0, 0.0)
ob_turret_base.lineart.crease_threshold = 0.0
ob_tower_base.location = (0.0, 0.0, 0.0)
ob_tower_base.rotation_euler = (1.571, -0.0, 0.0)
ob_tower_base.lineart.crease_threshold = 0.0

# ---- collection membership
col_collection_1.objects.link(ob_guns)
col_collection_1.objects.link(ob_turret)
col_collection_1.objects.link(ob_turret_black)
col_collection_1.objects.link(ob_turret_base)
col_collection_1.objects.link(ob_tower_base)

# ---- scene / render settings (as saved in the file)
scene.frame_start = 1; scene.frame_end = 250; scene.frame_set(1)
scene.render.engine = 'BLENDER_EEVEE_NEXT'
scene.render.resolution_percentage = 50
scene.render.dither_intensity = 0.0
scene.cycles.use_denoising = False
scene.cycles.samples = 128
scene.cycles.sampling_pattern = 'TABULATED_SOBOL'
scene.cycles.use_adaptive_sampling = False
scene.cycles.use_light_tree = False
scene.cycles.blur_glossy = 0.0
scene.cycles.sample_clamp_indirect = 0.0
scene.view_settings.view_transform = 'Standard'
bpy.context.view_layer.update()

# ---- added for rendering (the .blend has no active camera and no usable light): camera, sun
cam_auto = bpy.data.cameras.new('AutoCamera')
cam_auto.lens = 50.0
cam_auto.sensor_width = 36.0
cam_auto.clip_end = 1000.0
ob_auto_camera = bpy.data.objects.new('AutoCamera', cam_auto)
scene.collection.objects.link(ob_auto_camera)
ob_auto_camera.location = (8.31194, -9.98187, 9.78985)
ob_auto_camera.rotation_euler = (1.09748, -7.21219e-08, 0.694738)
scene.camera = ob_auto_camera
light_auto_sun = bpy.data.lights.new('AutoSun', 'SUN')
light_auto_sun.energy = 3.0
light_auto_sun.angle = 0.0523599
ob_auto_sun = bpy.data.objects.new('AutoSun', light_auto_sun)
scene.collection.objects.link(ob_auto_sun)
ob_auto_sun.rotation_euler = (0.872665, 0.174533, 0.523599)
bpy.context.view_layer.update()
